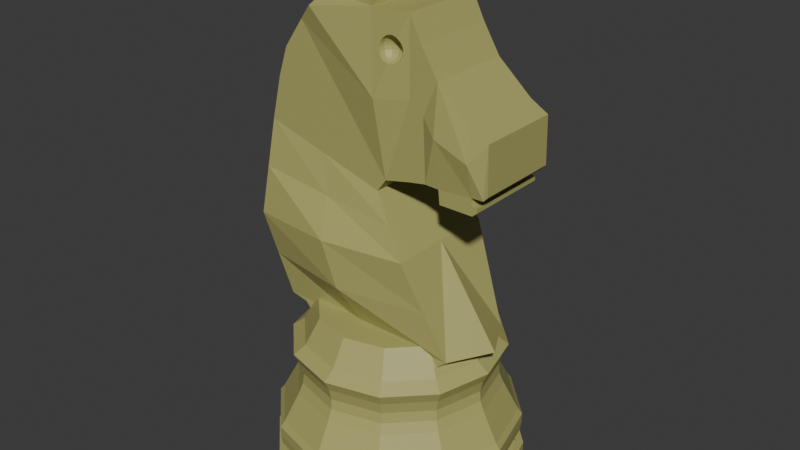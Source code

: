 # Source: Knight_White.blend  (saved by Blender 5.0.119; exported with 4.5.12 LTS)
import bpy
from mathutils import Matrix  # noqa: F401  (used for matrix-valued properties, if any)

bpy.ops.wm.read_factory_settings(use_empty=True)
scene = bpy.context.scene
scene.name = 'Scene'

# ---- collections
col_collection = bpy.data.collections.new('Collection'); scene.collection.children.link(col_collection)

# ---- materials (node trees are filled in below, after node groups)
mat_white = bpy.data.materials.new('White')
mat_white.alpha_threshold = 0.0
mat_white.use_backface_culling_lightprobe_volume = False
mat_white.roughness = 0.5
mat_white.line_color = (0.0, 0.0, 0.0, 1.0)

# ---- material node trees
mat_white.use_nodes = True; mat_white.node_tree.nodes.clear()
_N = mat_white.node_tree.nodes; _L = mat_white.node_tree.links
n0 = _N.new('ShaderNodeOutputMaterial'); n0.name = 'Material Output'; n0.location = (200, 100)
n1 = _N.new('ShaderNodeBsdfPrincipled'); n1.name = 'Principled BSDF'; n1.location = (-200, 100)
n1.inputs[0].default_value = (0.4225, 0.4059, 0.1379, 1.0)
_L.new(n1.outputs[0], n0.inputs[0])
n0.is_active_output = True

# ---- world
world_world = bpy.data.worlds.new('World'); scene.world = world_world
world_world.use_nodes = True; world_world.node_tree.nodes.clear()
_N = world_world.node_tree.nodes; _L = world_world.node_tree.links
n0 = _N.new('ShaderNodeOutputWorld'); n0.name = 'World Output'; n0.location = (200, 100)
n1 = _N.new('ShaderNodeBackground'); n1.name = 'Background'; n1.location = (-200, 100)
n1.inputs[0].default_value = (0.05088, 0.05088, 0.05088, 1.0)
_L.new(n1.outputs[0], n0.inputs[0])
n0.is_active_output = True
world_world.color = (0.05088, 0.05088, 0.05088)
world_world.sun_shadow_jitter_overblur = 0.0

# ---- meshes
me_plane_003 = bpy.data.meshes.new('Plane.003')
me_plane_003.from_pydata([(0.0, 0.0, 0.3858), (0.0, 0.2424, 0.3858), (0.0, 0.2724, 0.3635), (0.0, 0.2585, 0.3346), (0.0, 0.2508, 0.3039), (0.0, 0.2533, 0.2764), (0.0, 0.264, 0.2505), (0.0, 0.3045, 0.1737), (0.0, 0.3155, 0.1594), (0.0, 0.3151, 0.132), (0.0, 0.3126, 0.1101), (0.0, 0.298, 0.09581), (0.0, 0.2826, 0.08849), (0.0, 0.3042, 0.06875), (0.0, 0.3228, 0.06875), (0.0, 0.3228, 0.01646), (0.0, 0.2746, -2.98e-08), (0.0, 0.0, -2.98e-08), (-0.1212, 0.2099, 0.3858), (-0.1362, 0.2359, 0.3635), (-0.1292, 0.2238, 0.3346), (-0.1254, 0.2172, 0.3039), (-0.1267, 0.2194, 0.2764), (-0.132, 0.2286, 0.2505), (-0.1523, 0.2637, 0.1737), (-0.1578, 0.2732, 0.1594), (-0.1576, 0.2729, 0.132), (-0.1563, 0.2707, 0.1101), (-0.149, 0.258, 0.09581), (-0.1413, 0.2447, 0.08849), (-0.1521, 0.2634, 0.06875), (-0.1614, 0.2796, 0.06875), (-0.1614, 0.2796, 0.01646), (-0.1373, 0.2378, -2.98e-08), (0.0, 0.0, -2.98e-08), (-0.2099, 0.1212, 0.3858), (-0.2359, 0.1362, 0.3635), (-0.2238, 0.1292, 0.3346), (-0.2172, 0.1254, 0.3039), (-0.2194, 0.1267, 0.2764), (-0.2286, 0.132, 0.2505), (-0.2637, 0.1523, 0.1737), (-0.2732, 0.1578, 0.1594), (-0.2729, 0.1576, 0.132), (-0.2707, 0.1563, 0.1101), (-0.258, 0.149, 0.09581), (-0.2447, 0.1413, 0.08849), (-0.2634, 0.1521, 0.06875), (-0.2796, 0.1614, 0.06875), (-0.2796, 0.1614, 0.01646), (-0.2378, 0.1373, -2.98e-08), (0.0, 0.0, -2.98e-08), (-0.2424, 2.98e-08, 0.3858), (-0.2724, 4.47e-08, 0.3635), (-0.2585, 4.47e-08, 0.3346), (-0.2508, 5.215e-08, 0.3039), (-0.2533, 3.725e-08, 0.2764), (-0.264, 4.47e-08, 0.2505), (-0.3045, 5.96e-08, 0.1737), (-0.3155, 5.96e-08, 0.1594), (-0.3151, 5.96e-08, 0.132), (-0.3126, 5.96e-08, 0.1101), (-0.298, 5.96e-08, 0.09581), (-0.2826, 4.47e-08, 0.08849), (-0.3042, 5.96e-08, 0.06875), (-0.3228, 7.451e-08, 0.06875), (-0.3228, 7.451e-08, 0.01646), (-0.2746, 4.47e-08, -2.98e-08), (0.0, 0.0, -2.98e-08), (-0.2099, -0.1212, 0.3858), (-0.2359, -0.1362, 0.3635), (-0.2238, -0.1292, 0.3346), (-0.2172, -0.1254, 0.3039), (-0.2194, -0.1267, 0.2764), (-0.2286, -0.132, 0.2505), (-0.2637, -0.1523, 0.1737), (-0.2732, -0.1578, 0.1594), (-0.2729, -0.1576, 0.132), (-0.2707, -0.1563, 0.1101), (-0.258, -0.149, 0.09581), (-0.2447, -0.1413, 0.08849), (-0.2634, -0.1521, 0.06875), (-0.2796, -0.1614, 0.06875), (-0.2796, -0.1614, 0.01646), (-0.2378, -0.1373, -2.98e-08), (0.0, 0.0, -2.98e-08), (-0.1212, -0.2099, 0.3858), (-0.1362, -0.2359, 0.3635), (-0.1292, -0.2238, 0.3346), (-0.1254, -0.2172, 0.3039), (-0.1267, -0.2194, 0.2764), (-0.132, -0.2286, 0.2505), (-0.1523, -0.2637, 0.1737), (-0.1578, -0.2732, 0.1594), (-0.1576, -0.2729, 0.132), (-0.1563, -0.2707, 0.1101), (-0.149, -0.258, 0.09581), (-0.1413, -0.2447, 0.08849), (-0.1521, -0.2634, 0.06875), (-0.1614, -0.2796, 0.06875), (-0.1614, -0.2796, 0.01646), (-0.1373, -0.2378, -2.98e-08), (0.0, 0.0, -2.98e-08), (-6.706e-08, -0.2424, 0.3858), (-8.941e-08, -0.2724, 0.3635), (-8.941e-08, -0.2585, 0.3346), (-9.686e-08, -0.2508, 0.3039), (-8.196e-08, -0.2533, 0.2764), (-8.941e-08, -0.264, 0.2505), (-1.192e-07, -0.3045, 0.1737), (-1.043e-07, -0.3155, 0.1594), (-1.192e-07, -0.3151, 0.132), (-1.192e-07, -0.3126, 0.1101), (-1.192e-07, -0.298, 0.09581), (-8.196e-08, -0.2826, 0.08849), (-1.192e-07, -0.3042, 0.06875), (-1.341e-07, -0.3228, 0.06875), (-1.341e-07, -0.3228, 0.01646), (-8.196e-08, -0.2746, -2.98e-08), (0.0, 0.0, -2.98e-08), (0.1212, -0.2099, 0.3858), (0.1362, -0.2359, 0.3635), (0.1292, -0.2238, 0.3346), (0.1254, -0.2172, 0.3039), (0.1267, -0.2194, 0.2764), (0.132, -0.2286, 0.2505), (0.1523, -0.2637, 0.1737), (0.1578, -0.2732, 0.1594), (0.1576, -0.2729, 0.132), (0.1563, -0.2707, 0.1101), (0.149, -0.258, 0.09581), (0.1413, -0.2447, 0.08849), (0.1521, -0.2634, 0.06875), (0.1614, -0.2796, 0.06875), (0.1614, -0.2796, 0.01646), (0.1373, -0.2378, -2.98e-08), (0.0, 0.0, -2.98e-08), (0.2099, -0.1212, 0.3858), (0.2359, -0.1362, 0.3635), (0.2238, -0.1292, 0.3346), (0.2172, -0.1254, 0.3039), (0.2194, -0.1267, 0.2764), (0.2286, -0.132, 0.2505), (0.2637, -0.1523, 0.1737), (0.2732, -0.1578, 0.1594), (0.2729, -0.1576, 0.132), (0.2707, -0.1563, 0.1101), (0.258, -0.149, 0.09581), (0.2447, -0.1413, 0.08849), (0.2634, -0.1521, 0.06875), (0.2796, -0.1614, 0.06875), (0.2796, -0.1614, 0.01646), (0.2378, -0.1373, -2.98e-08), (0.0, 0.0, -2.98e-08), (0.2424, -1.043e-07, 0.3858), (0.2724, -1.416e-07, 0.3635), (0.2585, -1.416e-07, 0.3346), (0.2508, -1.341e-07, 0.3039), (0.2533, -1.416e-07, 0.2764), (0.264, -1.416e-07, 0.2505), (0.3045, -1.788e-07, 0.1737), (0.3155, -1.639e-07, 0.1594), (0.3151, -1.937e-07, 0.132), (0.3126, -1.788e-07, 0.1101), (0.298, -1.788e-07, 0.09581), (0.2826, -1.416e-07, 0.08849), (0.3042, -1.937e-07, 0.06875), (0.3228, -2.086e-07, 0.06875), (0.3228, -2.086e-07, 0.01646), (0.2746, -1.416e-07, -2.98e-08), (0.0, 0.0, -2.98e-08), (0.2099, 0.1212, 0.3858), (0.2359, 0.1362, 0.3635), (0.2238, 0.1292, 0.3346), (0.2172, 0.1254, 0.3039), (0.2194, 0.1267, 0.2764), (0.2286, 0.132, 0.2505), (0.2637, 0.1523, 0.1737), (0.2732, 0.1578, 0.1594), (0.2729, 0.1576, 0.132), (0.2707, 0.1563, 0.1101), (0.258, 0.149, 0.09581), (0.2447, 0.1413, 0.08849), (0.2634, 0.1521, 0.06875), (0.2796, 0.1614, 0.06875), (0.2796, 0.1614, 0.01646), (0.2378, 0.1373, -2.98e-08), (0.0, 0.0, -2.98e-08), (0.1212, 0.2099, 0.3858), (0.1362, 0.2359, 0.3635), (0.1292, 0.2238, 0.3346), (0.1254, 0.2172, 0.3039), (0.1267, 0.2194, 0.2764), (0.132, 0.2286, 0.2505), (0.1523, 0.2637, 0.1737), (0.1578, 0.2732, 0.1594), (0.1576, 0.2729, 0.132), (0.1563, 0.2707, 0.1101), (0.149, 0.258, 0.09581), (0.1413, 0.2447, 0.08849), (0.1521, 0.2634, 0.06875), (0.1614, 0.2796, 0.06875), (0.1614, 0.2796, 0.01646), (0.1373, 0.2378, -2.98e-08), (0.0, 0.0, -2.98e-08), (0.0, 0.2041, 0.4534), (-0.1021, 0.1768, 0.4534), (-0.1768, 0.1021, 0.4534), (-0.2041, 2.51e-08, 0.4534), (-0.1768, -0.1021, 0.4534), (-0.1021, -0.1768, 0.4534), (-5.647e-08, -0.2041, 0.4534), (0.1021, -0.1768, 0.4534), (0.1768, -0.1021, 0.4534), (0.2041, -8.784e-08, 0.4534), (0.1768, 0.1021, 0.4534), (0.1021, 0.1768, 0.4534), (0.2282, 0.1083, 0.4306), (0.0264, 0.1083, 0.8052), (-0.2956, 0.1083, 0.898), (-0.268, 0.1083, 1.011), (-0.2428, 0.1083, 1.085), (-0.1913, 0.1083, 1.159), (-0.1131, 0.1083, 1.238), (-0.05048, 0.1083, 1.297), (0.01853, 0.1083, 1.338), (0.01393, 0.1083, 1.225), (0.1161, 0.1083, 1.23), (0.1474, 0.1083, 1.169), (0.1906, 0.1083, 1.099), (0.278, 0.1083, 1.023), (0.3231, 0.1083, 0.9974), (0.3259, 0.1083, 0.8796), (0.3148, 0.1083, 0.8676), (0.2845, 0.1083, 0.8667), (0.2836, 0.1083, 0.8584), (0.2891, 0.1083, 0.8465), (0.3001, 0.1083, 0.8465), (0.3001, 0.1083, 0.8354), (0.2877, 0.1083, 0.8247), (0.2012, 0.1083, 0.8247), (0.1972, 0.1083, 0.8598), (0.1617, 0.1083, 0.8611), (0.1191, 0.1083, 0.8536), (0.04983, 0.1083, 0.8381), (0.0264, 0.0002401, 0.8052), (0.2881, 0.0002401, 0.4306), (-0.2956, 0.0002401, 0.898), (-0.268, 0.0002401, 1.011), (-0.2428, 0.0002401, 1.085), (-0.1913, 0.0002401, 1.159), (-0.1131, 0.0002401, 1.238), (-0.05048, 0.0002401, 1.297), (0.01853, 0.0002401, 1.338), (0.01393, 0.0002401, 1.225), (0.1161, 0.0002401, 1.23), (0.1474, 0.0002401, 1.169), (0.1906, 0.0002401, 1.099), (0.278, 0.0002401, 1.023), (0.3231, 0.0002401, 0.9974), (0.3259, 0.0002401, 0.8796), (0.08673, 0.111, 1.172), (0.3148, 0.0002401, 0.8676), (0.2845, 0.0002401, 0.8667), (0.09245, 0.1077, 1.167), (0.09685, 0.1051, 1.161), (0.2836, 0.0002401, 0.8584), (0.09961, 0.1035, 1.153), (0.2891, 0.0002401, 0.8465), (0.3001, 0.0002401, 0.8465), (0.1006, 0.103, 1.145), (0.09961, 0.1035, 1.136), (0.3001, 0.0002401, 0.8354), (0.09685, 0.1051, 1.129), (0.2877, 0.0002401, 0.8247), (0.2012, 0.0002401, 0.8247), (0.09245, 0.1077, 1.122), (0.1972, 0.0002401, 0.8598), (0.08673, 0.111, 1.117), (0.1617, 0.0002401, 0.8611), (0.08006, 0.1148, 1.114), (0.1191, 0.0002401, 0.8536), (0.07703, 0.1118, 1.175), (0.04983, 0.0002401, 0.8381), (0.08088, 0.1051, 1.172), (0.1242, 0.0002401, 0.6702), (0.08419, 0.0994, 1.167), (0.1242, 0.1471, 0.6702), (0.08673, 0.09501, 1.161), (0.08832, 0.09225, 1.153), (-0.31, 0.1471, 0.6609), (-0.31, 0.0002401, 0.6609), (0.08887, 0.09131, 1.145), (-0.2596, 0.1083, 0.4355), (0.08832, 0.09225, 1.136), (0.08673, 0.09501, 1.129), (-0.2596, 0.0002401, 0.4355), (0.08419, 0.0994, 1.122), (-0.2137, 0.1083, 0.4263), (0.08088, 0.1051, 1.117), (-0.2137, 0.0002401, 0.4263), (-0.198, 0.1083, 0.408), (0.07703, 0.1118, 1.114), (-0.198, 0.0002401, 0.408), (0.0729, 0.1107, 1.175), (0.2105, 0.1083, 0.4164), (0.0729, 0.103, 1.172), (0.2401, 0.0002401, 0.4164), (0.0729, 0.09638, 1.167), (0.2018, 0.1083, 0.4055), (0.0729, 0.09131, 1.161), (0.0729, 0.08812, 1.153), (0.2314, 0.0002401, 0.4055), (0.0729, 0.08703, 1.145), (0.2083, 0.1083, 0.3967), (0.2379, 0.0002401, 0.3967), (0.0729, 0.08812, 1.136), (0.0729, 0.09131, 1.129), (0.2282, -0.1078, 0.4306), (0.0729, 0.09638, 1.122), (0.0264, -0.1078, 0.8052), (-0.2956, -0.1078, 0.898), (0.0729, 0.103, 1.117), (-0.268, -0.1078, 1.011), (0.0729, 0.1107, 1.114), (-0.2428, -0.1078, 1.085), (0.06877, 0.1118, 1.175), (-0.1913, -0.1078, 1.159), (0.06492, 0.1051, 1.172), (-0.1131, -0.1078, 1.238), (0.06162, 0.0994, 1.167), (0.05908, 0.09501, 1.161), (-0.05048, -0.1078, 1.297), (0.05748, 0.09225, 1.153), (0.01853, -0.1078, 1.338), (0.05694, 0.09131, 1.145), (0.01393, -0.1078, 1.225), (0.1161, -0.1078, 1.23), (0.05748, 0.09225, 1.136), (0.1474, -0.1078, 1.169), (0.05908, 0.09501, 1.129), (0.1906, -0.1078, 1.099), (0.06162, 0.0994, 1.122), (0.278, -0.1078, 1.023), (0.06492, 0.1051, 1.117), (0.06877, 0.1118, 1.114), (0.3231, -0.1078, 0.9974), (0.3259, -0.1078, 0.8796), (0.05908, 0.111, 1.172), (0.3148, -0.1078, 0.8676), (0.2845, -0.1078, 0.8667), (0.05335, 0.1077, 1.167), (0.2836, -0.1078, 0.8584), (0.04896, 0.1051, 1.161), (0.0462, 0.1035, 1.153), (0.2891, -0.1078, 0.8465), (0.04525, 0.103, 1.145), (0.3001, -0.1078, 0.8465), (0.3001, -0.1078, 0.8354), (0.0462, 0.1035, 1.136), (0.2877, -0.1078, 0.8247), (0.04896, 0.1051, 1.129), (0.2012, -0.1078, 0.8247), (0.05335, 0.1077, 1.122), (0.05908, 0.111, 1.117), (0.1972, -0.1078, 0.8598), (0.1617, -0.1078, 0.8611), (0.06575, 0.1148, 1.114), (0.1191, -0.1078, 0.8536), (0.04983, -0.1078, 0.8381), (0.1242, -0.1466, 0.6702), (-0.31, -0.1466, 0.6609), (-0.2596, -0.1078, 0.4355), (-0.2137, -0.1078, 0.4263), (-0.198, -0.1078, 0.408), (0.2105, -0.1078, 0.4164), (0.2018, -0.1078, 0.4055), (0.05694, 0.119, 1.117), (0.2083, -0.1078, 0.3967), (-0.1346, 0.1083, 0.8516), (0.06464, 0.119, 1.114), (0.07531, 0.1277, 0.7377), (0.1762, 0.1277, 0.5504), (-0.3028, 0.1277, 0.7794), (-0.2848, 0.1277, 0.5482), (-0.1346, -0.1078, 0.8516), (0.07531, -0.1272, 0.7377), (0.1762, -0.1272, 0.5504), (-0.3028, -0.1272, 0.7794), (-0.2848, -0.1272, 0.5482), (-0.01567, -0.1078, 0.433), (-0.01567, 0.1083, 0.433), (-0.09288, 0.1735, 0.6655), (-0.09288, -0.173, 0.6655), (-0.05427, -0.1662, 0.5493), (-0.1137, -0.1272, 0.7586), (-0.1137, 0.1277, 0.7586), (-0.05427, 0.1667, 0.5493), (-0.1522, 0.1235, 1.199), (0.2813, 0.1243, 0.9449), (0.1939, 0.1243, 0.9792), (0.1545, 0.1083, 1.015), (0.1176, 0.1083, 1.042), (0.03188, 0.128, 1.031), (-0.1522, 0.0002401, 1.199), (-0.1522, -0.123, 1.199), (0.2813, -0.1238, 0.9449), (0.1939, -0.1238, 0.9792), (0.1545, -0.1078, 1.015), (0.1176, -0.1078, 1.042), (0.03188, -0.1275, 1.031), (0.08673, -0.111, 1.172), (0.09245, -0.1077, 1.167), (0.09685, -0.1051, 1.161), (0.09961, -0.1035, 1.153), (0.1006, -0.103, 1.145), (0.09961, -0.1035, 1.136), (0.09685, -0.1051, 1.129), (0.09245, -0.1077, 1.122), (0.08673, -0.111, 1.117), (0.08006, -0.1148, 1.114), (0.07703, -0.1118, 1.175), (0.08088, -0.1051, 1.172), (0.08419, -0.0994, 1.167), (0.08673, -0.09501, 1.161), (0.08832, -0.09225, 1.153), (0.08887, -0.0913, 1.145), (0.08832, -0.09225, 1.136), (0.08673, -0.09501, 1.129), (0.08419, -0.0994, 1.122), (0.08088, -0.1051, 1.117), (0.07703, -0.1118, 1.114), (0.0729, -0.1107, 1.175), (0.0729, -0.103, 1.172), (0.0729, -0.09638, 1.167), (0.0729, -0.0913, 1.161), (0.0729, -0.08812, 1.153), (0.0729, -0.08703, 1.145), (0.0729, -0.08812, 1.136), (0.0729, -0.0913, 1.129), (0.0729, -0.09638, 1.122), (0.0729, -0.103, 1.117), (0.0729, -0.1107, 1.114), (0.06877, -0.1118, 1.175), (0.06492, -0.1051, 1.172), (0.06162, -0.0994, 1.167), (0.05908, -0.09501, 1.161), (0.05748, -0.09225, 1.153), (0.05694, -0.0913, 1.145), (0.05748, -0.09225, 1.136), (0.05908, -0.09501, 1.129), (0.06162, -0.0994, 1.122), (0.06492, -0.1051, 1.117), (0.06877, -0.1118, 1.114), (0.05908, -0.111, 1.172), (0.05335, -0.1077, 1.167), (0.04896, -0.1051, 1.161), (0.0462, -0.1035, 1.153), (0.04525, -0.103, 1.145), (0.0462, -0.1035, 1.136), (0.04896, -0.1051, 1.129), (0.05335, -0.1077, 1.122), (0.05908, -0.111, 1.117), (0.06575, -0.1148, 1.114), (0.06464, -0.119, 1.114), (0.04175, -0.1161, 1.145), (0.04306, -0.1152, 1.153), (0.04262, -0.1169, 1.136), (0.05048, -0.1184, 1.122), (0.05523, -0.1136, 1.17), (0.0517, -0.1138, 1.167), (0.05694, -0.1189, 1.117), (0.04559, -0.1177, 1.129), (0.04646, -0.1145, 1.161), (0.06473, -0.1193, 1.114), (0.06666, -0.1193, 1.114), (0.05732, -0.119, 1.117), (0.0629, -0.1132, 1.174), (0.09054, -0.1138, 1.17), (0.08273, -0.1133, 1.174), (0.0874, -0.1135, 1.172), (0.0729, -0.1131, 1.176), (0.07628, -0.1131, 1.176), (0.07836, -0.1131, 1.175), (0.0695, -0.1131, 1.176), (0.0675, -0.1131, 1.175), (0.05844, -0.1133, 1.172), (0.06834, -0.119, 1.113), (0.0729, -0.1179, 1.113), (0.0736, -0.1177, 1.113), (0.07237, -0.118, 1.113), (0.07161, -0.1182, 1.113), (0.07591, -0.1172, 1.113), (0.08042, -0.1162, 1.114), (0.08768, -0.1145, 1.117), (0.09868, -0.112, 1.129), (0.09866, -0.1119, 1.161), (0.1027, -0.111, 1.145), (0.1017, -0.1113, 1.136), (0.1017, -0.1112, 1.153), (0.0939, -0.1131, 1.122), (0.09388, -0.113, 1.167), (0.06667, 0.1198, 1.114), (0.07043, 0.119, 1.113), (0.0729, 0.1184, 1.113), (0.07328, 0.1183, 1.113), (0.07261, 0.1185, 1.113), (0.0722, 0.1185, 1.113), (0.07453, 0.118, 1.113), (0.08054, 0.1166, 1.114), (0.0878, 0.115, 1.117), (0.0988, 0.1124, 1.129), (0.09879, 0.1124, 1.161), (0.1028, 0.1115, 1.145), (0.1018, 0.1117, 1.136), (0.1018, 0.1117, 1.153), (0.09402, 0.1135, 1.122), (0.09057, 0.1142, 1.17), (0.094, 0.1134, 1.167), (0.04163, 0.1165, 1.145), (0.04546, 0.1182, 1.129), (0.04249, 0.1174, 1.136), (0.04294, 0.1157, 1.153), (0.04633, 0.1149, 1.161), (0.05035, 0.1189, 1.122), (0.05138, 0.119, 1.121), (0.05537, 0.114, 1.17), (0.05157, 0.1143, 1.167), (0.06486, 0.1198, 1.114), (0.05706, 0.1194, 1.117), (0.06368, 0.1136, 1.174), (0.08753, 0.114, 1.172), (0.08197, 0.1137, 1.175), (0.0729, 0.1135, 1.176), (0.07601, 0.1136, 1.176), (0.07885, 0.1136, 1.175), (0.06977, 0.1135, 1.176), (0.06702, 0.1135, 1.175), (0.05831, 0.1138, 1.172)], [], [(6, 7, 24, 23), (14, 15, 32, 31), (7, 8, 25, 24), (0, 1, 18), (15, 16, 33, 32), (8, 9, 26, 25), (1, 2, 19, 18), (16, 17, 34, 33), (9, 10, 27, 26), (2, 3, 20, 19), (10, 11, 28, 27), (3, 4, 21, 20), (11, 12, 29, 28), (4, 5, 22, 21), (12, 13, 30, 29), (5, 6, 23, 22), (13, 14, 31, 30), (28, 29, 46, 45), (21, 22, 39, 38), (29, 30, 47, 46), (22, 23, 40, 39), (30, 31, 48, 47), (23, 24, 41, 40), (31, 32, 49, 48), (24, 25, 42, 41), (0, 18, 35), (32, 33, 50, 49), (25, 26, 43, 42), (18, 19, 36, 35), (33, 34, 51, 50), (26, 27, 44, 43), (19, 20, 37, 36), (27, 28, 45, 44), (20, 21, 38, 37), (47, 48, 65, 64), (40, 41, 58, 57), (48, 49, 66, 65), (41, 42, 59, 58), (0, 35, 52), (49, 50, 67, 66), (42, 43, 60, 59), (35, 36, 53, 52), (50, 51, 68, 67), (43, 44, 61, 60), (36, 37, 54, 53), (44, 45, 62, 61), (37, 38, 55, 54), (45, 46, 63, 62), (38, 39, 56, 55), (46, 47, 64, 63), (39, 40, 57, 56), (66, 67, 84, 83), (59, 60, 77, 76), (52, 53, 70, 69), (67, 68, 85, 84), (60, 61, 78, 77), (53, 54, 71, 70), (61, 62, 79, 78), (54, 55, 72, 71), (62, 63, 80, 79), (55, 56, 73, 72), (63, 64, 81, 80), (56, 57, 74, 73), (64, 65, 82, 81), (57, 58, 75, 74), (65, 66, 83, 82), (58, 59, 76, 75), (0, 52, 69), (78, 79, 96, 95), (71, 72, 89, 88), (79, 80, 97, 96), (72, 73, 90, 89), (80, 81, 98, 97), (73, 74, 91, 90), (81, 82, 99, 98), (74, 75, 92, 91), (82, 83, 100, 99), (75, 76, 93, 92), (0, 69, 86), (83, 84, 101, 100), (76, 77, 94, 93), (69, 70, 87, 86), (84, 85, 102, 101), (77, 78, 95, 94), (70, 71, 88, 87), (97, 98, 115, 114), (90, 91, 108, 107), (98, 99, 116, 115), (91, 92, 109, 108), (99, 100, 117, 116), (92, 93, 110, 109), (0, 86, 103), (100, 101, 118, 117), (93, 94, 111, 110), (86, 87, 104, 103), (101, 102, 119, 118), (94, 95, 112, 111), (87, 88, 105, 104), (95, 96, 113, 112), (88, 89, 106, 105), (96, 97, 114, 113), (89, 90, 107, 106), (116, 117, 134, 133), (109, 110, 127, 126), (0, 103, 120), (117, 118, 135, 134), (110, 111, 128, 127), (103, 104, 121, 120), (118, 119, 136, 135), (111, 112, 129, 128), (104, 105, 122, 121), (112, 113, 130, 129), (105, 106, 123, 122), (113, 114, 131, 130), (106, 107, 124, 123), (114, 115, 132, 131), (107, 108, 125, 124), (115, 116, 133, 132), (108, 109, 126, 125), (120, 121, 138, 137), (135, 136, 153, 152), (128, 129, 146, 145), (121, 122, 139, 138), (129, 130, 147, 146), (122, 123, 140, 139), (130, 131, 148, 147), (123, 124, 141, 140), (131, 132, 149, 148), (124, 125, 142, 141), (132, 133, 150, 149), (125, 126, 143, 142), (133, 134, 151, 150), (126, 127, 144, 143), (0, 120, 137), (134, 135, 152, 151), (127, 128, 145, 144), (139, 140, 157, 156), (147, 148, 165, 164), (140, 141, 158, 157), (148, 149, 166, 165), (141, 142, 159, 158), (149, 150, 167, 166), (142, 143, 160, 159), (150, 151, 168, 167), (143, 144, 161, 160), (0, 137, 154), (151, 152, 169, 168), (144, 145, 162, 161), (137, 138, 155, 154), (152, 153, 170, 169), (145, 146, 163, 162), (138, 139, 156, 155), (146, 147, 164, 163), (158, 159, 176, 175), (166, 167, 184, 183), (159, 160, 177, 176), (167, 168, 185, 184), (160, 161, 178, 177), (0, 154, 171), (168, 169, 186, 185), (161, 162, 179, 178), (154, 155, 172, 171), (169, 170, 187, 186), (162, 163, 180, 179), (155, 156, 173, 172), (163, 164, 181, 180), (156, 157, 174, 173), (164, 165, 182, 181), (157, 158, 175, 174), (165, 166, 183, 182), (177, 178, 195, 194), (0, 171, 188), (185, 186, 203, 202), (178, 179, 196, 195), (171, 172, 189, 188), (186, 187, 204, 203), (179, 180, 197, 196), (172, 173, 190, 189), (180, 181, 198, 197), (173, 174, 191, 190), (181, 182, 199, 198), (174, 175, 192, 191), (182, 183, 200, 199), (175, 176, 193, 192), (183, 184, 201, 200), (176, 177, 194, 193), (184, 185, 202, 201), (196, 197, 10, 9), (189, 190, 3, 2), (197, 198, 11, 10), (190, 191, 4, 3), (198, 199, 12, 11), (191, 192, 5, 4), (199, 200, 13, 12), (192, 193, 6, 5), (200, 201, 14, 13), (193, 194, 7, 6), (201, 202, 15, 14), (194, 195, 8, 7), (0, 188, 1), (202, 203, 16, 15), (195, 196, 9, 8), (188, 189, 2, 1), (203, 204, 17, 16), (86, 103, 211, 210), (137, 154, 214, 213), (188, 1, 205, 216), (35, 52, 208, 207), (137, 120, 212, 213), (69, 86, 210, 209), (154, 171, 215, 214), (103, 120, 212, 211), (1, 18, 206, 205), (69, 52, 208, 209), (171, 188, 216, 215), (18, 35, 207, 206), (205, 206, 207, 208, 209, 210, 211, 212, 213, 214, 215, 216), (237, 238, 239, 236), (239, 240, 241, 236), (236, 241, 235), (234, 235, 241), (234, 399, 230, 231, 232, 233), (400, 399, 234, 241), (400, 241, 242, 401), (401, 242, 243, 402), (402, 243, 244, 403), (224, 225, 226, 223), (398, 223, 226, 403), (222, 244, 218, 221), (220, 221, 218), (219, 220, 218, 379), (219, 247, 248, 220), (220, 248, 249, 221), (221, 249, 250, 222), (398, 404, 251, 223), (223, 251, 252, 224), (224, 252, 253, 225), (225, 253, 254, 226), (226, 254, 255, 227), (227, 255, 256, 228), (228, 256, 257, 229), (229, 257, 258, 230), (230, 258, 259, 231), (231, 259, 260, 232), (232, 260, 262, 233), (233, 262, 263, 234), (234, 263, 266, 235), (235, 266, 268, 236), (236, 268, 269, 237), (237, 269, 272, 238), (238, 272, 274, 239), (239, 274, 275, 240), (240, 275, 277, 241), (241, 277, 279, 242), (242, 279, 281, 243), (243, 281, 283, 244), (218, 244, 283, 245), (381, 218, 245, 285, 287), (382, 287, 285, 246, 217), (383, 290, 291, 247, 219), (384, 293, 296, 291, 290), (296, 293, 298, 300), (300, 298, 301, 303), (217, 246, 307, 305), (305, 307, 312, 309), (309, 312, 315, 314), (357, 355, 360, 358), (360, 355, 365, 362), (355, 352, 365), (350, 365, 352), (350, 349, 347, 346, 343, 406), (407, 365, 350, 406), (407, 408, 366, 365), (408, 409, 368, 366), (409, 410, 369, 368), (332, 329, 336, 334), (405, 410, 336, 329), (327, 325, 320, 369), (323, 320, 325), (321, 385, 320, 323), (321, 323, 248, 247), (323, 325, 249, 248), (325, 327, 250, 249), (405, 329, 251, 404), (329, 332, 252, 251), (332, 334, 253, 252), (334, 336, 254, 253), (336, 337, 255, 254), (337, 339, 256, 255), (339, 341, 257, 256), (341, 343, 258, 257), (343, 346, 259, 258), (346, 347, 260, 259), (347, 349, 262, 260), (349, 350, 263, 262), (350, 352, 266, 263), (352, 355, 268, 266), (355, 357, 269, 268), (357, 358, 272, 269), (358, 360, 274, 272), (360, 362, 275, 274), (362, 365, 277, 275), (365, 366, 279, 277), (366, 368, 281, 279), (368, 369, 283, 281), (320, 245, 283, 369), (386, 370, 285, 245, 320), (387, 318, 246, 285, 370), (321, 247, 291, 371, 388), (371, 291, 296, 372, 389), (296, 300, 373, 372), (300, 303, 374, 373), (318, 375, 307, 246), (375, 376, 312, 307), (376, 378, 315, 312), (374, 303, 315, 378), (301, 314, 315, 303), (373, 374, 378, 376), (372, 373, 376, 375), (375, 318, 390, 372), (305, 293, 391, 217), (293, 305, 298), (298, 309, 314, 301), (309, 298, 305), (397, 384, 290, 392), (396, 381, 287, 392), (395, 393, 370, 386), (394, 393, 371, 389), (390, 394, 389, 372), (318, 387, 394, 390), (387, 370, 393, 394), (385, 395, 386, 320), (321, 388, 395, 385), (388, 371, 393, 395), (383, 396, 392, 290), (219, 379, 396, 383), (379, 218, 381, 396), (382, 397, 392, 287), (217, 391, 397, 382), (391, 293, 384, 397), (327, 405, 404, 250), (327, 369, 410, 405), (470, 469, 336, 410, 409, 337, 480, 478, 501, 496, 499, 497, 498, 495, 500, 494, 493, 492, 489, 488, 490, 491, 487, 475, 474, 476, 471, 468, 472, 467, 465, 466, 473), (479, 480, 337, 336, 469, 486, 477, 485, 484, 481, 482, 483), (339, 337, 409, 408), (341, 339, 408, 407), (341, 407, 406, 343), (222, 250, 404, 398), (222, 398, 403, 244), (531, 227, 402, 403, 226, 526, 527, 523, 522, 519, 521, 520, 524, 525, 529, 528, 502, 503, 507, 506, 504, 505, 508, 509, 510, 516, 511, 514, 513, 515, 512, 518, 517), (226, 227, 531, 532, 535, 534, 533, 536, 537, 530, 538, 526), (228, 401, 402, 227), (229, 400, 401, 228), (229, 230, 399, 400), (511, 273, 271, 514), (515, 267, 265, 512), (280, 509, 508), (261, 532, 531), (516, 276, 273, 511), (513, 270, 267, 515), (264, 261, 531, 517, 518), (510, 278, 276, 516), (514, 271, 270, 513), (512, 265, 264, 518), (509, 280, 278, 510), (278, 299, 297, 276), (271, 294, 292, 270), (265, 288, 286, 264), (280, 302, 299, 278), (282, 534, 535), (273, 295, 294, 271), (267, 289, 288, 265), (302, 280, 508, 505), (261, 284, 282, 535, 532), (276, 297, 295, 273), (270, 292, 289, 267), (261, 264, 286, 284), (282, 284, 306, 304), (297, 319, 317, 295), (292, 313, 311, 289), (286, 308, 306, 284), (299, 322, 319, 297), (294, 316, 313, 292), (288, 310, 308, 286), (302, 324, 322, 299), (282, 304, 533, 534), (295, 317, 316, 294), (289, 311, 310, 288), (504, 324, 302, 505), (344, 322, 324, 345), (304, 326, 536, 533), (317, 340, 338, 316), (311, 333, 331, 310), (506, 345, 324, 504), (326, 304, 306, 328), (319, 342, 340, 317), (313, 335, 333, 311), (308, 330, 328, 306), (322, 344, 342, 319), (316, 338, 335, 313), (310, 331, 330, 308), (348, 328, 330, 351), (344, 364, 363, 342), (338, 359, 356, 335), (331, 353, 351, 330), (364, 344, 345, 367), (326, 537, 536), (340, 361, 359, 338), (333, 354, 353, 331), (367, 345, 506, 507), (326, 328, 348, 530, 537), (342, 363, 361, 340), (335, 356, 354, 333), (380, 367, 507, 503), (530, 348, 538), (520, 361, 363, 524), (522, 354, 356, 519), (348, 351, 527, 526, 538), (363, 364, 377, 525, 524), (519, 356, 359, 521), (527, 351, 353, 523), (377, 364, 367, 380), (521, 359, 361, 520), (523, 353, 354, 522), (529, 377, 380, 528), (528, 380, 503, 502), (377, 529, 525), (498, 416, 417, 495), (496, 413, 414, 499), (493, 420, 492), (480, 479, 411), (495, 417, 418, 500), (499, 414, 415, 497), (411, 412, 501, 478, 480), (500, 418, 419, 494), (497, 415, 416, 498), (501, 412, 413, 496), (494, 419, 420, 493), (429, 430, 419, 418), (416, 415, 426, 427), (413, 412, 423, 424), (431, 420, 419, 430), (483, 482, 421), (417, 416, 427, 428), (414, 413, 424, 425), (431, 489, 492, 420), (421, 422, 411, 479, 483), (418, 417, 428, 429), (415, 414, 425, 426), (412, 411, 422, 423), (433, 422, 421, 432), (429, 428, 439, 440), (426, 425, 436, 437), (423, 422, 433, 434), (430, 429, 440, 441), (427, 426, 437, 438), (424, 423, 434, 435), (441, 442, 431, 430), (482, 481, 432, 421), (428, 427, 438, 439), (425, 424, 435, 436), (442, 488, 489, 431), (452, 453, 442, 441), (443, 432, 481, 484), (439, 438, 449, 450), (436, 435, 446, 447), (488, 442, 453, 490), (444, 433, 432, 443), (440, 439, 450, 451), (437, 436, 447, 448), (434, 433, 444, 445), (441, 440, 451, 452), (438, 437, 448, 449), (435, 434, 445, 446), (455, 445, 444, 454), (461, 462, 452, 451), (449, 448, 458, 459), (446, 445, 455, 456), (462, 463, 453, 452), (484, 485, 443), (450, 449, 459, 460), (447, 446, 456, 457), (491, 490, 453, 463), (454, 444, 443, 485, 477), (451, 450, 460, 461), (448, 447, 457, 458), (487, 491, 463, 464), (486, 454, 477), (468, 461, 460, 472), (465, 458, 457, 466), (469, 470, 455, 454, 486), (471, 462, 461, 468), (467, 459, 458, 465), (473, 456, 455, 470), (476, 464, 463, 462, 471), (472, 460, 459, 467), (466, 457, 456, 473), (474, 464, 476), (475, 487, 464, 474)])
_uv = me_plane_003.uv_layers.new(name='UVMap')
_uv.uv.foreach_set('vector', [0.0, 0.0, 0.0, 0.0, 0.0, 0.0, 0.0, 0.0, 0.0, 0.0, 0.0, 0.0, 0.0, 0.0, 0.0, 0.0, 0.0, 0.0, 0.0, 0.0, 0.0, 0.0, 0.0, 0.0, 0.0, 0.0, 0.0, 0.0, 0.0, 0.0, 0.0, 0.0, 0.0, 0.0, 0.0, 0.0, 0.0, 0.0, 0.0, 0.0, 0.0, 0.0, 0.0, 0.0, 0.0, 0.0, 0.0, 0.0, 0.0, 0.0, 0.0, 0.0, 0.0, 0.0, 0.0, 0.0, 0.0, 0.0, 0.0, 0.0, 0.0, 0.0, 0.0, 0.0, 0.0, 0.0, 0.0, 0.0, 0.0, 0.0, 0.0, 0.0, 0.0, 0.0, 0.0, 0.0, 0.0, 0.0, 0.0, 0.0, 0.0, 0.0, 0.0, 0.0, 0.0, 0.0, 0.0, 0.0, 0.0, 0.0, 0.0, 0.0, 0.0, 0.0, 0.0, 0.0, 0.0, 0.0, 0.0, 0.0, 0.0, 0.0, 0.0, 0.0, 0.0, 0.0, 0.0, 0.0, 0.0, 0.0, 0.0, 0.0, 0.0, 0.0, 0.0, 0.0, 0.0, 0.0, 0.0, 0.0, 0.0, 0.0, 0.0, 0.0, 0.0, 0.0, 0.0, 0.0, 0.0, 0.0, 0.0, 0.0, 0.0, 0.0, 0.0, 0.0, 0.0, 0.0, 0.0, 0.0, 0.0, 0.0, 0.0, 0.0, 0.0, 0.0, 0.0, 0.0, 0.0, 0.0, 0.0, 0.0, 0.0, 0.0, 0.0, 0.0, 0.0, 0.0, 0.0, 0.0, 0.0, 0.0, 0.0, 0.0, 0.0, 0.0, 0.0, 0.0, 0.0, 0.0, 0.0, 0.0, 0.0, 0.0, 0.0, 0.0, 0.0, 0.0, 0.0, 0.0, 0.0, 0.0, 0.0, 0.0, 0.0, 0.0, 0.0, 0.0, 0.0, 0.0, 0.0, 0.0, 0.0, 0.0, 0.0, 0.0, 0.0, 0.0, 0.0, 0.0, 0.0, 0.0, 0.0, 0.0, 0.0, 0.0, 0.0, 0.0, 0.0, 0.0, 0.0, 0.0, 0.0, 0.0, 0.0, 0.0, 0.0, 0.0, 0.0, 0.0, 0.0, 0.0, 0.0, 0.0, 0.0, 0.0, 0.0, 0.0, 0.0, 0.0, 0.0, 0.0, 0.0, 0.0, 0.0, 0.0, 0.0, 0.0, 0.0, 0.0, 0.0, 0.0, 0.0, 0.0, 0.0, 0.0, 0.0, 0.0, 0.0, 0.0, 0.0, 0.0, 0.0, 0.0, 0.0, 0.0, 0.0, 0.0, 0.0, 0.0, 0.0, 0.0, 0.0, 0.0, 0.0, 0.0, 0.0, 0.0, 0.0, 0.0, 0.0, 0.0, 0.0, 0.0, 0.0, 0.0, 0.0, 0.0, 0.0, 0.0, 0.0, 0.0, 0.0, 0.0, 0.0, 0.0, 0.0, 0.0, 0.0, 0.0, 0.0, 0.0, 0.0, 0.0, 0.0, 0.0, 0.0, 0.0, 0.0, 0.0, 0.0, 0.0, 0.0, 0.0, 0.0, 0.0, 0.0, 0.0, 0.0, 0.0, 0.0, 0.0, 0.0, 0.0, 0.0, 0.0, 0.0, 0.0, 0.0, 0.0, 0.0, 0.0, 0.0, 0.0, 0.0, 0.0, 0.0, 0.0, 0.0, 0.0, 0.0, 0.0, 0.0, 0.0, 0.0, 0.0, 0.0, 0.0, 0.0, 0.0, 0.0, 0.0, 0.0, 0.0, 0.0, 0.0, 0.0, 0.0, 0.0, 0.0, 0.0, 0.0, 0.0, 0.0, 0.0, 0.0, 0.0, 0.0, 0.0, 0.0, 0.0, 0.0, 0.0, 0.0, 0.0, 0.0, 0.0, 0.0, 0.0, 0.0, 0.0, 0.0, 0.0, 0.0, 0.0, 0.0, 0.0, 0.0, 0.0, 0.0, 0.0, 0.0, 0.0, 0.0, 0.0, 0.0, 0.0, 0.0, 0.0, 0.0, 0.0, 0.0, 0.0, 0.0, 0.0, 0.0, 0.0, 0.0, 0.0, 0.0, 0.0, 0.0, 0.0, 0.0, 0.0, 0.0, 0.0, 0.0, 0.0, 0.0, 0.0, 0.0, 0.0, 0.0, 0.0, 0.0, 0.0, 0.0, 0.0, 0.0, 0.0, 0.0, 0.0, 0.0, 0.0, 0.0, 0.0, 0.0, 0.0, 0.0, 0.0, 0.0, 0.0, 0.0, 0.0, 0.0, 0.0, 0.0, 0.0, 0.0, 0.0, 0.0, 0.0, 0.0, 0.0, 0.0, 0.0, 0.0, 0.0, 0.0, 0.0, 0.0, 0.0, 0.0, 0.0, 0.0, 0.0, 0.0, 0.0, 0.0, 0.0, 0.0, 0.0, 0.0, 0.0, 0.0, 0.0, 0.0, 0.0, 0.0, 0.0, 0.0, 0.0, 0.0, 0.0, 0.0, 0.0, 0.0, 0.0, 0.0, 0.0, 0.0, 0.0, 0.0, 0.0, 0.0, 0.0, 0.0, 0.0, 0.0, 0.0, 0.0, 0.0, 0.0, 0.0, 0.0, 0.0, 0.0, 0.0, 0.0, 0.0, 0.0, 0.0, 0.0, 0.0, 0.0, 0.0, 0.0, 0.0, 0.0, 0.0, 0.0, 0.0, 0.0, 0.0, 0.0, 0.0, 0.0, 0.0, 0.0, 0.0, 0.0, 0.0, 0.0, 0.0, 0.0, 0.0, 0.0, 0.0, 0.0, 0.0, 0.0, 0.0, 0.0, 0.0, 0.0, 0.0, 0.0, 0.0, 0.0, 0.0, 0.0, 0.0, 0.0, 0.0, 0.0, 0.0, 0.0, 0.0, 0.0, 0.0, 0.0, 0.0, 0.0, 0.0, 0.0, 0.0, 0.0, 0.0, 0.0, 0.0, 0.0, 0.0, 0.0, 0.0, 0.0, 0.0, 0.0, 0.0, 0.0, 0.0, 0.0, 0.0, 0.0, 0.0, 0.0, 0.0, 0.0, 0.0, 0.0, 0.0, 0.0, 0.0, 0.0, 0.0, 0.0, 0.0, 0.0, 0.0, 0.0, 0.0, 0.0, 0.0, 0.0, 0.0, 0.0, 0.0, 0.0, 0.0, 0.0, 0.0, 0.0, 0.0, 0.0, 0.0, 0.0, 0.0, 0.0, 0.0, 0.0, 0.0, 0.0, 0.0, 0.0, 0.0, 0.0, 0.0, 0.0, 0.0, 0.0, 0.0, 0.0, 0.0, 0.0, 0.0, 0.0, 0.0, 0.0, 0.0, 0.0, 0.0, 0.0, 0.0, 0.0, 0.0, 0.0, 0.0, 0.0, 0.0, 0.0, 0.0, 0.0, 0.0, 0.0, 0.0, 0.0, 0.0, 0.0, 0.0, 0.0, 0.0, 0.0, 0.0, 0.0, 0.0, 0.0, 0.0, 0.0, 0.0, 0.0, 0.0, 0.0, 0.0, 0.0, 0.0, 0.0, 0.0, 0.0, 0.0, 0.0, 0.0, 0.0, 0.0, 0.0, 0.0, 0.0, 0.0, 0.0, 0.0, 0.0, 0.0, 0.0, 0.0, 0.0, 0.0, 0.0, 0.0, 0.0, 0.0, 0.0, 0.0, 0.0, 0.0, 0.0, 0.0, 0.0, 0.0, 0.0, 0.0, 0.0, 0.0, 0.0, 0.0, 0.0, 0.0, 0.0, 0.0, 0.0, 0.0, 0.0, 0.0, 0.0, 0.0, 0.0, 0.0, 0.0, 0.0, 0.0, 0.0, 0.0, 0.0, 0.0, 0.0, 0.0, 0.0, 0.0, 0.0, 0.0, 0.0, 0.0, 0.0, 0.0, 0.0, 0.0, 0.0, 0.0, 0.0, 0.0, 0.0, 0.0, 0.0, 0.0, 0.0, 0.0, 0.0, 0.0, 0.0, 0.0, 0.0, 0.0, 0.0, 0.0, 0.0, 0.0, 0.0, 0.0, 0.0, 0.0, 0.0, 0.0, 0.0, 0.0, 0.0, 0.0, 0.0, 0.0, 0.0, 0.0, 0.0, 0.0, 0.0, 0.0, 0.0, 0.0, 0.0, 0.0, 0.0, 0.0, 0.0, 0.0, 0.0, 0.0, 0.0, 0.0, 0.0, 0.0, 0.0, 0.0, 0.0, 0.0, 0.0, 0.0, 0.0, 0.0, 0.0, 0.0, 0.0, 0.0, 0.0, 0.0, 0.0, 0.0, 0.0, 0.0, 0.0, 0.0, 0.0, 0.0, 0.0, 0.0, 0.0, 0.0, 0.0, 0.0, 0.0, 0.0, 0.0, 0.0, 0.0, 0.0, 0.0, 0.0, 0.0, 0.0, 0.0, 0.0, 0.0, 0.0, 0.0, 0.0, 0.0, 0.0, 0.0, 0.0, 0.0, 0.0, 0.0, 0.0, 0.0, 0.0, 0.0, 0.0, 0.0, 0.0, 0.0, 0.0, 0.0, 0.0, 0.0, 0.0, 0.0, 0.0, 0.0, 0.0, 0.0, 0.0, 0.0, 0.0, 0.0, 0.0, 0.0, 0.0, 0.0, 0.0, 0.0, 0.0, 0.0, 0.0, 0.0, 0.0, 0.0, 0.0, 0.0, 0.0, 0.0, 0.0, 0.0, 0.0, 0.0, 0.0, 0.0, 0.0, 0.0, 0.0, 0.0, 0.0, 0.0, 0.0, 0.0, 0.0, 0.0, 0.0, 0.0, 0.0, 0.0, 0.0, 0.0, 0.0, 0.0, 0.0, 0.0, 0.0, 0.0, 0.0, 0.0, 0.0, 0.0, 0.0, 0.0, 0.0, 0.0, 0.0, 0.0, 0.0, 0.0, 0.0, 0.0, 0.0, 0.0, 0.0, 0.0, 0.0, 0.0, 0.0, 0.0, 0.0, 0.0, 0.0, 0.0, 0.0, 0.0, 0.0, 0.0, 0.0, 0.0, 0.0, 0.0, 0.0, 0.0, 0.0, 0.0, 0.0, 0.0, 0.0, 0.0, 0.0, 0.0, 0.0, 0.0, 0.0, 0.0, 0.0, 0.0, 0.0, 0.0, 0.0, 0.0, 0.0, 0.0, 0.0, 0.0, 0.0, 0.0, 0.0, 0.0, 0.0, 0.0, 0.0, 0.0, 0.0, 0.0, 0.0, 0.0, 0.0, 0.0, 0.0, 0.0, 0.0, 0.0, 0.0, 0.0, 0.0, 0.0, 0.0, 0.0, 0.0, 0.0, 0.0, 0.0, 0.0, 0.0, 0.0, 0.0, 0.0, 0.0, 0.0, 0.0, 0.0, 0.0, 0.0, 0.0, 0.0, 0.0, 0.0, 0.0, 0.0, 0.0, 0.0, 0.0, 0.0, 0.0, 0.0, 0.0, 0.0, 0.0, 0.0, 0.0, 0.0, 0.0, 0.0, 0.0, 0.0, 0.0, 0.0, 0.0, 0.0, 0.0, 0.0, 0.0, 0.0, 0.0, 0.0, 0.0, 0.0, 0.0, 0.0, 0.0, 0.0, 0.0, 0.0, 0.0, 0.0, 0.0, 0.0, 0.0, 0.0, 0.0, 0.0, 0.0, 0.0, 0.0, 0.0, 0.0, 0.0, 0.0, 0.0, 0.0, 0.0, 0.0, 0.0, 0.0, 0.0, 0.0, 0.0, 0.0, 0.0, 0.0, 0.0, 0.0, 0.0, 0.0, 0.0, 0.0, 0.0, 0.0, 0.0, 0.0, 0.0, 0.0, 0.0, 0.0, 0.0, 0.0, 0.0, 0.0, 0.0, 0.0, 0.0, 0.0, 0.0, 0.0, 0.0, 0.0, 0.0, 0.0, 0.0, 0.0, 0.0, 0.0, 0.0, 0.0, 0.0, 0.0, 0.0, 0.0, 0.0, 0.0, 0.0, 0.0, 0.0, 0.0, 0.0, 0.0, 0.0, 0.0, 0.0, 0.0, 0.0, 0.0, 0.0, 0.0, 0.0, 0.0, 0.0, 0.0, 0.0, 0.0, 0.0, 0.0, 0.0, 0.0, 0.0, 0.0, 0.0, 0.0, 0.0, 0.0, 0.0, 0.0, 0.0, 0.0, 0.0, 0.0, 0.0, 0.0, 0.0, 0.0, 0.0, 0.0, 0.0, 0.0, 0.0, 0.0, 0.0, 0.0, 0.0, 0.0, 0.0, 0.0, 0.0, 0.0, 0.0, 0.0, 0.0, 0.0, 0.0, 0.0, 0.0, 0.0, 0.0, 0.0, 0.0, 0.0, 0.0, 0.0, 0.0, 0.0, 0.0, 0.0, 0.0, 0.0, 0.0, 0.0, 0.0, 0.0, 0.0, 0.0, 0.0, 0.0, 0.0, 0.0, 0.0, 0.0, 0.0, 0.0, 0.0, 0.0, 0.0, 0.0, 0.0, 0.0, 0.0, 0.0, 0.0, 0.0, 0.0, 0.0, 0.0, 0.0, 0.0, 0.0, 0.0, 0.0, 0.0, 0.0, 0.0, 0.0, 0.0, 0.0, 0.0, 0.0, 0.0, 0.0, 0.0, 0.0, 0.0, 0.0, 0.0, 0.0, 0.0, 0.0, 0.0, 0.0, 0.0, 0.0, 0.0, 0.0, 0.0, 0.0, 0.0, 0.0, 0.0, 0.0, 0.0, 0.0, 0.0, 0.0, 0.0, 0.0, 0.0, 0.0, 0.0, 0.0, 0.0, 0.0, 0.0, 0.0, 0.0, 0.0, 0.0, 0.0, 0.0, 0.0, 0.0, 0.0, 0.0, 0.0, 0.0, 0.0, 0.0, 0.0, 0.0, 0.0, 0.0, 0.0, 0.0, 0.0, 0.0, 0.0, 0.0, 0.0, 0.0, 0.0, 0.0, 0.0, 0.0, 0.0, 0.0, 0.0, 0.0, 0.0, 0.0, 0.0, 0.0, 0.0, 0.0, 0.0, 0.0, 0.0, 0.0, 0.0, 0.0, 0.0, 0.0, 0.0, 0.0, 0.0, 0.0, 0.0, 0.0, 0.0, 0.0, 0.0, 0.0, 0.0, 0.0, 0.0, 0.0, 0.0, 0.0, 0.0, 0.0, 0.0, 0.0, 0.0, 0.0, 0.0, 0.0, 0.0, 0.0, 0.0, 0.0, 0.0, 0.0, 0.0, 0.0, 0.0, 0.0, 0.0, 0.0, 0.0, 0.0, 0.0, 0.0, 0.0, 0.0, 0.0, 0.0, 0.0, 0.0, 0.0, 0.0, 0.0, 0.0, 0.0, 0.0, 0.0, 0.0, 0.0, 0.0, 0.0, 0.0, 0.0, 0.0, 0.0, 0.0, 0.0, 0.0, 0.0, 0.0, 0.0, 0.0, 0.0, 0.0, 0.0, 0.0, 0.0, 0.0, 0.0, 0.0, 0.0, 0.0, 0.0, 0.0, 0.0, 0.0, 0.0, 0.0, 0.0, 0.0, 0.0, 0.0, 0.0, 0.0, 0.0, 0.0, 0.0, 0.0, 0.0, 0.0, 0.0, 0.0, 0.0, 0.0, 0.0, 0.0, 0.0, 0.0, 0.0, 0.0, 0.0, 0.0, 0.0, 0.0, 0.0, 0.0, 0.0, 0.0, 0.0, 0.0, 0.0, 0.0, 0.0, 0.0, 0.0, 0.0, 0.0, 0.0, 0.0, 0.0, 0.0, 0.0, 0.0, 0.0, 0.0, 0.0, 0.0, 0.0, 0.0, 0.0, 0.0, 0.0, 0.0, 0.0, 0.0, 0.0, 0.0, 0.0, 0.0, 0.0, 0.0, 0.0, 0.0, 0.0, 0.0, 0.0, 0.0, 0.0, 0.0, 0.0, 0.0, 0.0, 0.0, 0.0, 0.0, 0.0, 0.0, 0.0, 0.0, 0.0, 0.0, 0.0, 0.0, 0.0, 0.0, 0.0, 0.0, 0.0, 0.0, 0.0, 0.0, 0.0, 0.0, 0.0, 0.0, 0.0, 0.0, 0.0, 0.0, 0.0, 0.0, 0.0, 0.0, 0.0, 0.0, 0.0, 0.0, 0.0, 0.0, 0.0, 0.0, 0.0, 0.0, 0.0, 0.0, 0.0, 0.0, 0.0, 0.0, 0.0, 0.0, 0.0, 0.0, 0.0, 0.0, 0.0, 0.0, 0.0, 0.0, 0.0, 0.0, 0.0, 0.0, 0.0, 0.0, 0.0, 0.0, 0.0, 0.0, 0.0, 0.0, 0.0, 0.0, 0.0, 0.0, 0.0, 0.0, 0.0, 0.0, 0.0, 0.0, 0.0, 0.0, 0.0, 0.0, 0.0, 0.0, 0.0, 0.0, 0.0, 0.0, 0.0, 0.0, 0.0, 0.0, 0.0, 0.0, 0.0, 0.0, 0.0, 0.0, 0.0, 0.0, 0.0, 0.0, 0.0, 0.0, 0.0, 0.0, 0.0, 0.0, 0.0, 0.0, 0.0, 0.0, 0.0, 0.0, 0.0, 0.0, 0.0, 0.0, 0.0, 0.0, 0.0, 0.0, 0.0, 0.0, 0.0, 0.0, 0.0, 0.0, 0.0, 0.0, 0.0, 0.0, 0.0, 0.0, 0.0, 0.0, 0.0, 0.0, 0.0, 0.0, 0.0, 0.0, 0.0, 0.0, 0.0, 0.0, 0.0, 0.0, 0.0, 0.0, 0.0, 0.0, 0.0, 0.0, 0.0, 0.0, 0.0, 0.0, 0.0, 0.0, 0.0, 0.0, 0.0, 0.0, 0.0, 0.0, 0.0, 0.0, 0.0, 0.0, 0.0, 0.0, 0.0, 0.0, 0.0, 0.0, 0.0, 0.0, 0.0, 0.0, 0.0, 0.0, 0.0, 0.0, 0.0, 0.0, 0.0, 0.0, 0.0, 0.0, 0.0, 0.0, 0.0, 0.0, 0.0, 0.0, 0.0, 0.0, 0.0, 0.0, 0.0, 0.0, 0.0, 0.0, 0.0, 0.0, 0.0, 0.0, 0.0, 0.0, 0.0, 0.0, 0.0, 0.0, 0.0, 0.0, 0.0, 0.0, 0.0, 0.0, 0.0, 0.0, 0.0, 0.0, 0.0, 0.0, 0.0, 0.0, 0.0, 0.0, 0.0, 0.0, 0.0, 0.0, 0.0, 0.0, 0.0, 0.0, 0.0, 0.0, 0.0, 0.0, 0.0, 0.0, 0.0, 0.0, 0.0, 0.0, 0.0, 0.0, 0.0, 0.0, 0.0, 0.0, 0.0, 0.0, 0.0, 0.0, 0.0, 0.0, 0.0, 0.0, 0.0, 0.0, 0.0, 0.0, 1.0, 0.0, 1.0, 0.0, 1.0, 0.0, 1.0, 0.0, 1.0, 0.0, 1.0, 0.0, 1.0, 0.0, 1.0, 0.0, 1.0, 0.0, 1.0, 0.0, 1.0, 0.0, 1.0, 0.0, 1.0, 0.0, 1.0, 0.0, 1.0, 0.0, 1.0, 0.0, 1.0, 0.0, 1.0, 0.0, 1.0, 0.0, 1.0, 0.0, 1.0, 0.0, 1.0, 0.0, 1.0, 0.0, 1.0, 0.0, 1.0, 0.0, 1.0, 0.0, 1.0, 0.0, 1.0, 0.0, 1.0, 0.0, 1.0, 0.0, 1.0, 0.0, 1.0, 0.0, 1.0, 0.0, 1.0, 0.0, 1.0, 0.0, 1.0, 0.0, 1.0, 0.0, 1.0, 0.0, 1.0, 0.0, 1.0, 0.0, 1.0, 0.0, 1.0, 0.0, 1.0, 0.0, 1.0, 0.0, 1.0, 0.0, 1.0, 1.0, 1.0, 0.0, 1.0, 0.0, 1.0, 0.0, 1.0, 1.0, 1.0, 0.0, 1.0, 0.0, 1.0, 1.0, 1.0, 0.5, 1.0, 0.0, 1.0, 0.0, 0.75, 0.0, 0.75, 0.0, 1.0, 0.0, 1.0, 0.0, 0.75, 0.0, 0.75, 0.0, 1.0, 0.0, 1.0, 0.0, 0.75, 0.0, 0.75, 0.0, 1.0, 0.0, 1.0, 0.0, 0.75, 0.0, 0.75, 0.0, 1.0, 0.0, 1.0, 0.0, 0.75, 0.0, 0.75, 0.0, 1.0, 0.0, 1.0, 0.0, 0.75, 0.0, 0.75, 0.0, 1.0, 0.0, 1.0, 0.0, 0.75, 0.0, 0.75, 0.0, 1.0, 0.0, 1.0, 0.0, 0.75, 0.0, 0.75, 0.0, 1.0, 0.0, 1.0, 0.0, 0.75, 0.0, 0.75, 0.0, 1.0, 0.0, 1.0, 0.0, 0.75, 0.0, 0.75, 0.0, 1.0, 0.0, 1.0, 0.0, 0.75, 0.0, 0.75, 0.0, 1.0, 0.0, 1.0, 0.0, 0.75, 0.0, 0.75, 0.0, 1.0, 0.0, 1.0, 0.0, 0.75, 0.0, 0.75, 0.0, 1.0, 0.0, 1.0, 0.0, 0.75, 0.0, 0.75, 0.0, 1.0, 0.0, 1.0, 0.0, 0.75, 0.0, 0.75, 0.0, 1.0, 0.0, 1.0, 0.0, 0.75, 0.0, 0.75, 0.0, 1.0, 0.0, 1.0, 0.0, 0.75, 0.0, 0.75, 0.0, 1.0, 0.0, 1.0, 0.0, 0.75, 0.0, 0.75, 0.0, 1.0, 0.0, 1.0, 0.0, 0.75, 0.0, 0.75, 0.0, 1.0, 0.0, 1.0, 0.0, 0.75, 0.0, 0.75, 0.0, 1.0, 0.0, 1.0, 0.0, 0.75, 0.0, 0.75, 0.0, 1.0, 0.0, 1.0, 0.0, 0.75, 0.0, 0.75, 0.0, 1.0, 0.0, 1.0, 0.0, 0.75, 0.0, 0.75, 0.0, 1.0, 0.0, 1.0, 0.0, 0.75, 0.0, 0.75, 0.0, 1.0, 0.0, 1.0, 0.0, 0.75, 0.0, 0.75, 0.0, 1.0, 1.0, 1.0, 0.0, 1.0, 0.0, 0.75, 1.0, 0.75, 1.0, 1.0, 1.0, 1.0, 1.0, 0.75, 1.0, 0.75, 1.0, 1.0, 1.0, 1.0, 1.0, 1.0, 1.0, 0.75, 1.0, 0.75, 1.0, 1.0, 0.0, 1.0, 0.0, 1.0, 0.0, 0.75, 0.0, 0.75, 0.0, 1.0, 0.0, 1.0, 0.0, 1.0, 0.0, 0.75, 0.0, 0.75, 0.0, 1.0, 0.0, 0.75, 0.0, 1.0, 0.0, 1.0, 0.0, 0.75, 0.0, 0.75, 0.0, 1.0, 0.0, 1.0, 0.0, 0.75, 1.0, 1.0, 1.0, 0.75, 1.0, 0.75, 1.0, 1.0, 1.0, 1.0, 1.0, 0.75, 1.0, 0.75, 1.0, 1.0, 1.0, 1.0, 1.0, 0.75, 1.0, 0.75, 1.0, 1.0, 0.0, 1.0, 0.0, 1.0, 0.0, 1.0, 0.0, 1.0, 0.0, 1.0, 0.0, 1.0, 0.0, 1.0, 0.0, 1.0, 0.0, 1.0, 0.0, 1.0, 0.0, 1.0, 0.0, 1.0, 0.0, 1.0, 0.0, 1.0, 0.0, 1.0, 0.0, 1.0, 0.0, 1.0, 0.0, 1.0, 0.0, 1.0, 0.0, 1.0, 0.0, 1.0, 0.0, 1.0, 0.0, 1.0, 0.0, 1.0, 0.0, 1.0, 0.0, 1.0, 0.0, 1.0, 0.0, 1.0, 0.0, 1.0, 0.0, 1.0, 0.0, 1.0, 0.0, 1.0, 0.0, 1.0, 0.0, 1.0, 0.0, 1.0, 0.0, 1.0, 0.0, 1.0, 0.0, 1.0, 0.0, 1.0, 0.0, 1.0, 0.0, 1.0, 0.0, 1.0, 0.0, 1.0, 0.0, 1.0, 0.0, 1.0, 0.0, 1.0, 1.0, 1.0, 0.0, 1.0, 0.0, 1.0, 1.0, 1.0, 0.0, 1.0, 0.0, 1.0, 0.5, 1.0, 1.0, 1.0, 0.0, 1.0, 0.0, 1.0, 0.0, 1.0, 0.0, 0.75, 0.0, 0.75, 0.0, 1.0, 0.0, 1.0, 0.0, 0.75, 0.0, 0.75, 0.0, 1.0, 0.0, 1.0, 0.0, 0.75, 0.0, 0.75, 0.0, 1.0, 0.0, 1.0, 0.0, 0.75, 0.0, 0.75, 0.0, 1.0, 0.0, 1.0, 0.0, 0.75, 0.0, 0.75, 0.0, 1.0, 0.0, 1.0, 0.0, 0.75, 0.0, 0.75, 0.0, 1.0, 0.0, 1.0, 0.0, 0.75, 0.0, 0.75, 0.0, 1.0, 0.0, 1.0, 0.0, 0.75, 0.0, 0.75, 0.0, 1.0, 0.0, 1.0, 0.0, 0.75, 0.0, 0.75, 0.0, 1.0, 0.0, 1.0, 0.0, 0.75, 0.0, 0.75, 0.0, 1.0, 0.0, 1.0, 0.0, 0.75, 0.0, 0.75, 0.0, 1.0, 0.0, 1.0, 0.0, 0.75, 0.0, 0.75, 0.0, 1.0, 0.0, 1.0, 0.0, 0.75, 0.0, 0.75, 0.0, 1.0, 0.0, 1.0, 0.0, 0.75, 0.0, 0.75, 0.0, 1.0, 0.0, 1.0, 0.0, 0.75, 0.0, 0.75, 0.0, 1.0, 0.0, 1.0, 0.0, 0.75, 0.0, 0.75, 0.0, 1.0, 0.0, 1.0, 0.0, 0.75, 0.0, 0.75, 0.0, 1.0, 0.0, 1.0, 0.0, 0.75, 0.0, 0.75, 0.0, 1.0, 0.0, 1.0, 0.0, 0.75, 0.0, 0.75, 0.0, 1.0, 0.0, 1.0, 0.0, 0.75, 0.0, 0.75, 0.0, 1.0, 0.0, 1.0, 0.0, 0.75, 0.0, 0.75, 0.0, 1.0, 0.0, 1.0, 0.0, 0.75, 0.0, 0.75, 0.0, 1.0, 0.0, 1.0, 0.0, 0.75, 0.0, 0.75, 0.0, 1.0, 0.0, 1.0, 0.0, 0.75, 0.0, 0.75, 0.0, 1.0, 0.0, 1.0, 0.0, 0.75, 0.0, 0.75, 1.0, 1.0, 1.0, 0.75, 0.0, 0.75, 0.0, 1.0, 1.0, 1.0, 1.0, 1.0, 1.0, 0.75, 1.0, 0.75, 1.0, 1.0, 1.0, 1.0, 1.0, 1.0, 1.0, 0.75, 1.0, 0.75, 1.0, 1.0, 0.0, 1.0, 0.0, 0.75, 0.0, 0.75, 0.0, 1.0, 0.0, 1.0, 0.0, 1.0, 0.0, 0.75, 0.0, 0.75, 0.0, 1.0, 0.0, 1.0, 0.0, 0.75, 0.0, 0.75, 0.0, 1.0, 0.0, 1.0, 0.0, 0.75, 0.0, 0.75, 0.0, 1.0, 0.0, 1.0, 1.0, 1.0, 1.0, 1.0, 1.0, 0.75, 1.0, 0.75, 1.0, 1.0, 1.0, 1.0, 1.0, 0.75, 1.0, 0.75, 1.0, 1.0, 1.0, 1.0, 1.0, 0.75, 1.0, 0.75, 0.0, 1.0, 0.0, 0.75, 1.0, 0.75, 1.0, 1.0, 0.0, 1.0, 1.0, 1.0, 1.0, 0.75, 0.0, 0.75, 0.0, 1.0, 0.0, 1.0, 1.0, 1.0, 1.0, 1.0, 0.0, 1.0, 0.0, 1.0, 1.0, 1.0, 1.0, 1.0, 1.0, 1.0, 1.0, 1.0, 0.5, 1.0, 0.0, 1.0, 1.0, 1.0, 0.0, 0.0, 0.5, 0.5, 1.0, 1.0, 0.0, 0.0, 1.0, 1.0, 0.0, 1.0, 0.0, 1.0, 1.0, 1.0, 1.0, 1.0, 0.0, 1.0, 1.0, 1.0, 0.0, 1.0, 1.0, 1.0, 0.5, 0.75, 0.0, 0.5, 0.0, 1.0, 0.5, 1.0, 0.5, 1.0, 1.0, 1.0, 1.0, 1.0, 0.5, 1.0, 0.5, 1.0, 0.5, 1.0, 1.0, 1.0, 1.0, 1.0, 0.5, 1.0, 0.5, 1.0, 0.0, 1.0, 0.0, 1.0, 0.5, 1.0, 0.5, 1.0, 0.0, 1.0, 0.0, 1.0, 1.0, 1.0, 1.0, 1.0, 0.5, 1.0, 0.5, 1.0, 1.0, 1.0, 1.0, 1.0, 0.5, 1.0, 0.5, 1.0, 0.5, 1.0, 0.5, 1.0, 1.0, 1.0, 1.0, 1.0, 0.0, 1.0, 0.0, 1.0, 0.5, 1.0, 0.5, 1.0, 0.0, 1.0, 0.0, 1.0, 0.5, 1.0, 0.5, 1.0, 0.0, 1.0, 0.5, 1.0, 0.5, 1.0, 0.0, 1.0, 0.0, 1.0, 0.5, 1.0, 0.5, 1.0, 0.0, 1.0, 0.5, 1.0, 1.0, 1.0, 1.0, 1.0, 0.5, 1.0, 1.0, 1.0, 0.5, 0.75, 0.5, 1.0, 1.0, 1.0, 1.0, 1.0, 0.5, 0.5, 0.5, 0.75, 1.0, 1.0, 0.5, 0.5, 0.0, 0.0, 0.0, 0.5, 0.5, 0.75, 0.0, 1.0, 0.0, 1.0, 0.0, 0.75, 0.0, 0.75, 0.0, 1.0, 0.0, 1.0, 0.0, 1.0, 0.0, 1.0, 0.0, 1.0, 0.0, 1.0, 0.0, 1.0, 0.0, 1.0, 0.0, 1.0, 0.0, 1.0, 0.0, 1.0, 0.0, 1.0, 0.0, 1.0, 0.0, 1.0, 0.0, 1.0, 0.0, 1.0, 0.0, 1.0, 0.0, 1.0, 0.0, 1.0, 0.0, 1.0, 0.0, 1.0, 0.0, 1.0, 0.0, 1.0, 0.0, 1.0, 0.0, 1.0, 0.0, 1.0, 0.0, 1.0, 0.0, 1.0, 0.0, 1.0, 0.0, 1.0, 0.0, 1.0, 0.0, 1.0, 0.0, 1.0, 0.0, 1.0, 0.0, 1.0, 0.0, 1.0, 0.0, 1.0, 0.0, 1.0, 0.0, 1.0, 0.0, 1.0, 0.0, 1.0, 0.0, 1.0, 0.0, 1.0, 0.0, 1.0, 0.0, 1.0, 0.0, 1.0, 0.0, 1.0, 0.0, 1.0, 0.0, 1.0, 0.0, 1.0, 0.0, 1.0, 0.0, 1.0, 0.0, 1.0, 0.0, 1.0, 0.0, 1.0, 0.0, 1.0, 0.0, 1.0, 0.0, 1.0, 0.0, 1.0, 0.0, 1.0, 0.0, 1.0, 0.0, 1.0, 0.0, 0.75, 0.0, 0.75, 0.0, 1.0, 0.0, 1.0, 0.0, 1.0, 0.0, 1.0, 0.0, 1.0, 0.0, 1.0, 0.0, 1.0, 0.0, 1.0, 0.0, 1.0, 0.0, 1.0, 0.0, 1.0, 0.0, 1.0, 0.0, 1.0, 0.0, 1.0, 0.0, 1.0, 0.0, 1.0, 0.0, 1.0, 0.0, 1.0, 0.0, 1.0, 0.0, 1.0, 0.0, 1.0, 0.0, 1.0, 0.0, 1.0, 0.0, 1.0, 0.0, 1.0, 0.0, 1.0, 0.0, 1.0, 0.0, 1.0, 0.0, 1.0, 0.0, 1.0, 0.0, 1.0, 0.0, 1.0, 0.0, 1.0, 0.0, 1.0, 0.0, 1.0, 0.0, 1.0, 0.0, 1.0, 0.0, 1.0, 0.0, 1.0, 0.0, 1.0, 0.0, 1.0, 0.0, 1.0, 0.0, 1.0, 0.0, 1.0, 0.0, 1.0, 0.0, 1.0, 0.0, 1.0, 0.0, 1.0, 0.0, 1.0, 0.0, 1.0, 0.0, 1.0, 0.0, 1.0, 0.0, 1.0, 0.0, 1.0, 0.0, 1.0, 0.0, 1.0, 0.0, 1.0, 0.0, 1.0, 0.0, 1.0, 0.0, 1.0, 0.0, 1.0, 0.0, 1.0, 0.4606, 0.3333, 0.4167, 0.3333, 0.4167, 0.4167, 0.4609, 0.4167, 0.4607, 0.5833, 0.4167, 0.5833, 0.4167, 0.6667, 0.4603, 0.6667, 0.4167, 0.08333, 0.4532, 0.08333, 0.4489, 0.01897, 0.4167, 0.8333, 0.4167, 0.8928, 0.4481, 0.8333, 0.4599, 0.25, 0.4167, 0.25, 0.4167, 0.3333, 0.4606, 0.3333, 0.4609, 0.5, 0.4167, 0.5, 0.4167, 0.5833, 0.4607, 0.5833, 0.4167, 0.75, 0.4167, 0.8333, 0.4481, 0.8333, 0.4592, 0.7959, 0.4593, 0.75, 0.4583, 0.1667, 0.4167, 0.1667, 0.4167, 0.25, 0.4599, 0.25, 0.4609, 0.4167, 0.4167, 0.4167, 0.4167, 0.5, 0.4609, 0.5, 0.4603, 0.6667, 0.4167, 0.6667, 0.4167, 0.75, 0.4593, 0.75, 0.4532, 0.08333, 0.4167, 0.08333, 0.4167, 0.1667, 0.4583, 0.1667, 0.4167, 0.1667, 0.3333, 0.1667, 0.3333, 0.25, 0.4167, 0.25, 0.4167, 0.4167, 0.3333, 0.4167, 0.3333, 0.5, 0.4167, 0.5, 0.4167, 0.6667, 0.3333, 0.6667, 0.3333, 0.75, 0.4167, 0.75, 0.4167, 0.08333, 0.3333, 0.08333, 0.3333, 0.1667, 0.4167, 0.1667, 0.3333, 0.9167, 0.3436, 0.9373, 0.3833, 0.9167, 0.4167, 0.3333, 0.3333, 0.3333, 0.3333, 0.4167, 0.4167, 0.4167, 0.4167, 0.5833, 0.3333, 0.5833, 0.3333, 0.6667, 0.4167, 0.6667, 0.3333, 0.08333, 0.4167, 0.08333, 0.3845, 0.01897, 0.3712, 0.007602, 0.4167, 0.8333, 0.3333, 0.8333, 0.3333, 0.9167, 0.3833, 0.9167, 0.4167, 0.8928, 0.4167, 0.25, 0.3333, 0.25, 0.3333, 0.3333, 0.4167, 0.3333, 0.4167, 0.5, 0.3333, 0.5, 0.3333, 0.5833, 0.4167, 0.5833, 0.4167, 0.8333, 0.4167, 0.75, 0.3333, 0.75, 0.3333, 0.8333, 0.3333, 0.9167, 0.3333, 0.8333, 0.25, 0.8333, 0.25, 0.9167, 0.3333, 0.25, 0.25, 0.25, 0.25, 0.3333, 0.3333, 0.3333, 0.3333, 0.5, 0.25, 0.5, 0.25, 0.5833, 0.3333, 0.5833, 0.3333, 0.75, 0.25, 0.75, 0.25, 0.8333, 0.3333, 0.8333, 0.3333, 0.1667, 0.25, 0.1667, 0.25, 0.25, 0.3333, 0.25, 0.3333, 0.4167, 0.25, 0.4167, 0.25, 0.5, 0.3333, 0.5, 0.3333, 0.6667, 0.25, 0.6667, 0.25, 0.75, 0.3333, 0.75, 0.3333, 0.08333, 0.25, 0.08333, 0.25, 0.1667, 0.3333, 0.1667, 0.3333, 0.9167, 0.25, 0.9167, 0.2644, 0.9454, 0.323, 0.9373, 0.3333, 0.3333, 0.25, 0.3333, 0.25, 0.4167, 0.3333, 0.4167, 0.3333, 0.5833, 0.25, 0.5833, 0.25, 0.6667, 0.3333, 0.6667, 0.2888, 0.005711, 0.25, 0.08333, 0.3333, 0.08333, 0.2955, 0.007602, 0.1667, 0.1667, 0.25, 0.1667, 0.25, 0.08333, 0.1667, 0.08333, 0.25, 0.9167, 0.1667, 0.9167, 0.1768, 0.9369, 0.2356, 0.9454, 0.25, 0.3333, 0.1667, 0.3333, 0.1667, 0.4167, 0.25, 0.4167, 0.25, 0.5833, 0.1667, 0.5833, 0.1667, 0.6667, 0.25, 0.6667, 0.2054, 0.005822, 0.1667, 0.08333, 0.25, 0.08333, 0.2112, 0.005711, 0.1667, 0.9167, 0.25, 0.9167, 0.25, 0.8333, 0.1667, 0.8333, 0.25, 0.25, 0.1667, 0.25, 0.1667, 0.3333, 0.25, 0.3333, 0.25, 0.5, 0.1667, 0.5, 0.1667, 0.5833, 0.25, 0.5833, 0.25, 0.75, 0.1667, 0.75, 0.1667, 0.8333, 0.25, 0.8333, 0.25, 0.1667, 0.1667, 0.1667, 0.1667, 0.25, 0.25, 0.25, 0.25, 0.4167, 0.1667, 0.4167, 0.1667, 0.5, 0.25, 0.5, 0.25, 0.6667, 0.1667, 0.6667, 0.1667, 0.75, 0.25, 0.75, 0.08333, 0.8333, 0.1667, 0.8333, 0.1667, 0.75, 0.08333, 0.75, 0.1667, 0.1667, 0.08333, 0.1667, 0.08333, 0.25, 0.1667, 0.25, 0.1667, 0.4167, 0.08333, 0.4167, 0.08333, 0.5, 0.1667, 0.5, 0.1667, 0.6667, 0.08333, 0.6667, 0.08333, 0.75, 0.1667, 0.75, 0.08333, 0.1667, 0.1667, 0.1667, 0.1667, 0.08333, 0.08333, 0.08333, 0.1667, 0.9167, 0.1185, 0.9167, 0.1566, 0.9369, 0.1667, 0.3333, 0.08333, 0.3333, 0.08333, 0.4167, 0.1667, 0.4167, 0.1667, 0.5833, 0.08333, 0.5833, 0.08333, 0.6667, 0.1667, 0.6667, 0.08333, 0.08333, 0.1667, 0.08333, 0.1279, 0.005822, 0.1209, 0.008173, 0.1667, 0.9167, 0.1667, 0.8333, 0.08333, 0.8333, 0.08333, 0.8908, 0.1185, 0.9167, 0.1667, 0.25, 0.08333, 0.25, 0.08333, 0.3333, 0.1667, 0.3333, 0.1667, 0.5, 0.08333, 0.5, 0.08333, 0.5833, 0.1667, 0.5833, 0.0, 0.08333, 0.08333, 0.08333, 0.04575, 0.008173, 0.02922, 0.0249, 0.08333, 0.8908, 0.08333, 0.8333, 0.05359, 0.8333, 0.004728, 0.3333, 0.08333, 0.3333, 0.08333, 0.25, 0.0006476, 0.25, 0.01758, 0.5833, 0.08333, 0.5833, 0.08333, 0.5, 0.01265, 0.5, 0.08333, 0.8333, 0.08333, 0.75, 0.03437, 0.75, 0.04282, 0.797, 0.05359, 0.8333, 0.08333, 0.25, 0.08333, 0.1667, 0.0, 0.1667, 0.0, 0.2367, 0.0006476, 0.25, 0.01265, 0.5, 0.08333, 0.5, 0.08333, 0.4167, 0.008543, 0.4167, 0.03437, 0.75, 0.08333, 0.75, 0.08333, 0.6667, 0.0242, 0.6667, 0.0, 0.1667, 0.08333, 0.1667, 0.08333, 0.08333, 0.0, 0.08333, 0.008543, 0.4167, 0.08333, 0.4167, 0.08333, 0.3333, 0.004728, 0.3333, 0.0242, 0.6667, 0.08333, 0.6667, 0.08333, 0.5833, 0.01758, 0.5833, 0.9952, 0.1667, 1.0, 0.1667, 1.0, 0.08333, 0.9833, 0.08333, 0.9833, 0.08333, 1.0, 0.08333, 0.9708, 0.0249, 0.9735, 0.06519, 1.0, 0.1667, 0.9952, 0.1667, 1.0, 0.2367, 0.4584, 0.4167, 0.4167, 0.4167, 0.4167, 0.3333, 0.4579, 0.3333, 0.4575, 0.6667, 0.4167, 0.6667, 0.4167, 0.5833, 0.4583, 0.5833, 0.444, 0.08333, 0.4167, 0.08333, 0.4408, 0.03506, 0.4431, 0.8333, 0.4167, 0.8833, 0.4167, 0.8333, 0.4579, 0.3333, 0.4167, 0.3333, 0.4167, 0.25, 0.4566, 0.25, 0.4583, 0.5833, 0.4167, 0.5833, 0.4167, 0.5, 0.4585, 0.5, 0.4167, 0.8333, 0.4167, 0.75, 0.456, 0.75, 0.4552, 0.7947, 0.4431, 0.8333, 0.4566, 0.25, 0.4167, 0.25, 0.4167, 0.1667, 0.4536, 0.1667, 0.4585, 0.5, 0.4167, 0.5, 0.4167, 0.4167, 0.4584, 0.4167, 0.456, 0.75, 0.4167, 0.75, 0.4167, 0.6667, 0.4575, 0.6667, 0.4536, 0.1667, 0.4167, 0.1667, 0.4167, 0.08333, 0.444, 0.08333, 0.3333, 0.25, 0.3333, 0.1667, 0.4167, 0.1667, 0.4167, 0.25, 0.4167, 0.4167, 0.4167, 0.5, 0.3333, 0.5, 0.3333, 0.4167, 0.4167, 0.6667, 0.4167, 0.75, 0.3333, 0.75, 0.3333, 0.6667, 0.3333, 0.08333, 0.4167, 0.08333, 0.4167, 0.1667, 0.3333, 0.1667, 0.37, 0.9167, 0.3409, 0.9318, 0.3333, 0.9167, 0.4167, 0.3333, 0.4167, 0.4167, 0.3333, 0.4167, 0.3333, 0.3333, 0.4167, 0.5833, 0.4167, 0.6667, 0.3333, 0.6667, 0.3333, 0.5833, 0.3333, 0.08333, 0.368, 0.01405, 0.3925, 0.03506, 0.4167, 0.08333, 0.3333, 0.9167, 0.3333, 0.8333, 0.4167, 0.8333, 0.4167, 0.8833, 0.37, 0.9167, 0.4167, 0.25, 0.4167, 0.3333, 0.3333, 0.3333, 0.3333, 0.25, 0.4167, 0.5, 0.4167, 0.5833, 0.3333, 0.5833, 0.3333, 0.5, 0.4167, 0.75, 0.4167, 0.8333, 0.3333, 0.8333, 0.3333, 0.75, 0.25, 0.8333, 0.3333, 0.8333, 0.3333, 0.9167, 0.25, 0.9167, 0.3333, 0.25, 0.3333, 0.3333, 0.25, 0.3333, 0.25, 0.25, 0.3333, 0.5, 0.3333, 0.5833, 0.25, 0.5833, 0.25, 0.5, 0.3333, 0.75, 0.3333, 0.8333, 0.25, 0.8333, 0.25, 0.75, 0.3333, 0.1667, 0.3333, 0.25, 0.25, 0.25, 0.25, 0.1667, 0.3333, 0.4167, 0.3333, 0.5, 0.25, 0.5, 0.25, 0.4167, 0.3333, 0.6667, 0.3333, 0.75, 0.25, 0.75, 0.25, 0.6667, 0.25, 0.1667, 0.25, 0.08333, 0.3333, 0.08333, 0.3333, 0.1667, 0.3258, 0.9318, 0.262, 0.9406, 0.25, 0.9167, 0.3333, 0.9167, 0.3333, 0.3333, 0.3333, 0.4167, 0.25, 0.4167, 0.25, 0.3333, 0.3333, 0.5833, 0.3333, 0.6667, 0.25, 0.6667, 0.25, 0.5833, 0.25, 0.08333, 0.2864, 0.01055, 0.2987, 0.01405, 0.3333, 0.08333, 0.1667, 0.1667, 0.1667, 0.08333, 0.25, 0.08333, 0.25, 0.1667, 0.1667, 0.9167, 0.25, 0.9167, 0.238, 0.9406, 0.174, 0.9314, 0.25, 0.3333, 0.25, 0.4167, 0.1667, 0.4167, 0.1667, 0.3333, 0.25, 0.5833, 0.25, 0.6667, 0.1667, 0.6667, 0.1667, 0.5833, 0.2136, 0.01055, 0.25, 0.08333, 0.1667, 0.08333, 0.203, 0.01076, 0.1667, 0.8333, 0.25, 0.8333, 0.25, 0.9167, 0.1667, 0.9167, 0.25, 0.25, 0.25, 0.3333, 0.1667, 0.3333, 0.1667, 0.25, 0.25, 0.5, 0.25, 0.5833, 0.1667, 0.5833, 0.1667, 0.5, 0.25, 0.75, 0.25, 0.8333, 0.1667, 0.8333, 0.1667, 0.75, 0.25, 0.1667, 0.25, 0.25, 0.1667, 0.25, 0.1667, 0.1667, 0.25, 0.4167, 0.25, 0.5, 0.1667, 0.5, 0.1667, 0.4167, 0.25, 0.6667, 0.25, 0.75, 0.1667, 0.75, 0.1667, 0.6667, 0.08333, 0.75, 0.1667, 0.75, 0.1667, 0.8333, 0.08333, 0.8333, 0.08333, 0.25, 0.08333, 0.1667, 0.1667, 0.1667, 0.1667, 0.25, 0.1667, 0.4167, 0.1667, 0.5, 0.08333, 0.5, 0.08333, 0.4167, 0.1667, 0.6667, 0.1667, 0.75, 0.08333, 0.75, 0.08333, 0.6667, 0.08333, 0.1667, 0.08333, 0.08333, 0.1667, 0.08333, 0.1667, 0.1667, 0.1593, 0.9314, 0.1317, 0.9167, 0.1667, 0.9167, 0.1667, 0.3333, 0.1667, 0.4167, 0.08333, 0.4167, 0.08333, 0.3333, 0.1667, 0.5833, 0.1667, 0.6667, 0.08333, 0.6667, 0.08333, 0.5833, 0.1174, 0.01511, 0.1304, 0.01076, 0.1667, 0.08333, 0.08333, 0.08333, 0.08333, 0.8333, 0.1667, 0.8333, 0.1667, 0.9167, 0.1317, 0.9167, 0.08333, 0.8811, 0.1667, 0.25, 0.1667, 0.3333, 0.08333, 0.3333, 0.08333, 0.25, 0.1667, 0.5, 0.1667, 0.5833, 0.08333, 0.5833, 0.08333, 0.5, 0.01865, 0.04603, 0.04922, 0.01511, 0.08333, 0.08333, 0.0, 0.08333, 0.05859, 0.8333, 0.08333, 0.8333, 0.08333, 0.8811, 0.004188, 0.25, 0.08333, 0.25, 0.08333, 0.3333, 0.007619, 0.3333, 0.01515, 0.5, 0.08333, 0.5, 0.08333, 0.5833, 0.02017, 0.5833, 0.04624, 0.7936, 0.03791, 0.75, 0.08333, 0.75, 0.08333, 0.8333, 0.05859, 0.8333, 0.0001858, 0.1667, 0.08333, 0.1667, 0.08333, 0.25, 0.004188, 0.25, 0.01113, 0.4167, 0.08333, 0.4167, 0.08333, 0.5, 0.01515, 0.5, 0.02709, 0.6667, 0.08333, 0.6667, 0.08333, 0.75, 0.03791, 0.75, 0.0, 0.1626, 0.0, 0.08333, 0.08333, 0.08333, 0.08333, 0.1667, 0.0001859, 0.1667, 0.007619, 0.3333, 0.08333, 0.3333, 0.08333, 0.4167, 0.01113, 0.4167, 0.02017, 0.5833, 0.08333, 0.5833, 0.08333, 0.6667, 0.02709, 0.6667, 0.993, 0.08333, 1.0, 0.08333, 1.0, 0.1626, 0.9826, 0.06397, 0.9813, 0.04603, 1.0, 0.08333, 0.993, 0.08333])
me_plane_003.materials.append(mat_white)
me_plane_003.update()

# ---- objects
ob_knight = bpy.data.objects.new('Knight', me_plane_003)

# ---- transforms, parenting, visibility, modifiers, constraints
ob_knight.location = (0.0, 0.0, 0.0)

# ---- collection membership
col_collection.objects.link(ob_knight)

# ---- scene / render settings (as saved in the file)
scene.frame_start = 1; scene.frame_end = 250; scene.frame_set(1)
scene.render.engine = 'BLENDER_EEVEE_NEXT'
scene.render.bake_bias = 0.0
scene.render.bake_samples = 0
scene.cycles.sampling_pattern = 'TABULATED_SOBOL'
scene.eevee.use_volume_custom_range = False
bpy.context.view_layer.update()

# ---- added for rendering (the .blend has no active camera and no usable light): camera, sun
cam_auto = bpy.data.cameras.new('AutoCamera')
cam_auto.lens = 50.0
cam_auto.sensor_width = 36.0
cam_auto.clip_end = 1000.0
ob_auto_camera = bpy.data.objects.new('AutoCamera', cam_auto)
scene.collection.objects.link(ob_auto_camera)
ob_auto_camera.location = (1.5013, -1.79973, 1.86876)
ob_auto_camera.rotation_euler = (1.09748, -7.21219e-08, 0.694738)
scene.camera = ob_auto_camera
light_auto_sun = bpy.data.lights.new('AutoSun', 'SUN')
light_auto_sun.energy = 3.0
light_auto_sun.angle = 0.0523599
ob_auto_sun = bpy.data.objects.new('AutoSun', light_auto_sun)
scene.collection.objects.link(ob_auto_sun)
ob_auto_sun.rotation_euler = (0.872665, 0.174533, 0.523599)
bpy.context.view_layer.update()
